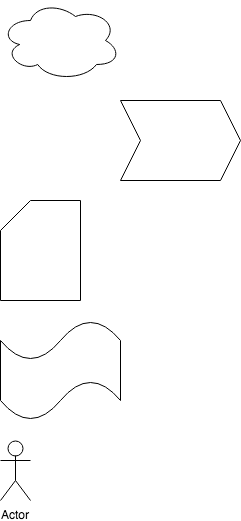

The diagram above was exported from draw.io. Its source (the exported page's mxGraphModel, read from the mxfile embedded in the PNG):
<mxGraphModel dx="899" dy="515" grid="1" gridSize="10" guides="1" tooltips="1" connect="1" arrows="1" fold="1" page="1" pageScale="1" pageWidth="827" pageHeight="1169" background="#ffffff" math="0" shadow="0">
  <root>
    <mxCell id="0" />
    <mxCell id="1" parent="0" />
    <mxCell id="2" value="" style="ellipse;shape=cloud;whiteSpace=wrap;html=1;" parent="1" vertex="1">
      <mxGeometry x="20" y="20" width="120" height="80" as="geometry" />
    </mxCell>
    <mxCell id="3" value="" style="shape=step;perimeter=stepPerimeter;whiteSpace=wrap;html=1;fixedSize=1;" parent="1" vertex="1">
      <mxGeometry x="140" y="120" width="120" height="80" as="geometry" />
    </mxCell>
    <mxCell id="4" value="" style="shape=card;whiteSpace=wrap;html=1;" parent="1" vertex="1">
      <mxGeometry x="20" y="220" width="80" height="100" as="geometry" />
    </mxCell>
    <mxCell id="5" value="" style="shape=tape;whiteSpace=wrap;html=1;" parent="1" vertex="1">
      <mxGeometry x="20" y="340" width="120" height="100" as="geometry" />
    </mxCell>
    <mxCell id="6" value="Actor" style="shape=umlActor;verticalLabelPosition=bottom;labelBackgroundColor=#ffffff;verticalAlign=top;html=1;outlineConnect=0;" parent="1" vertex="1">
      <mxGeometry x="20" y="460" width="30" height="60" as="geometry" />
    </mxCell>
  </root>
</mxGraphModel>